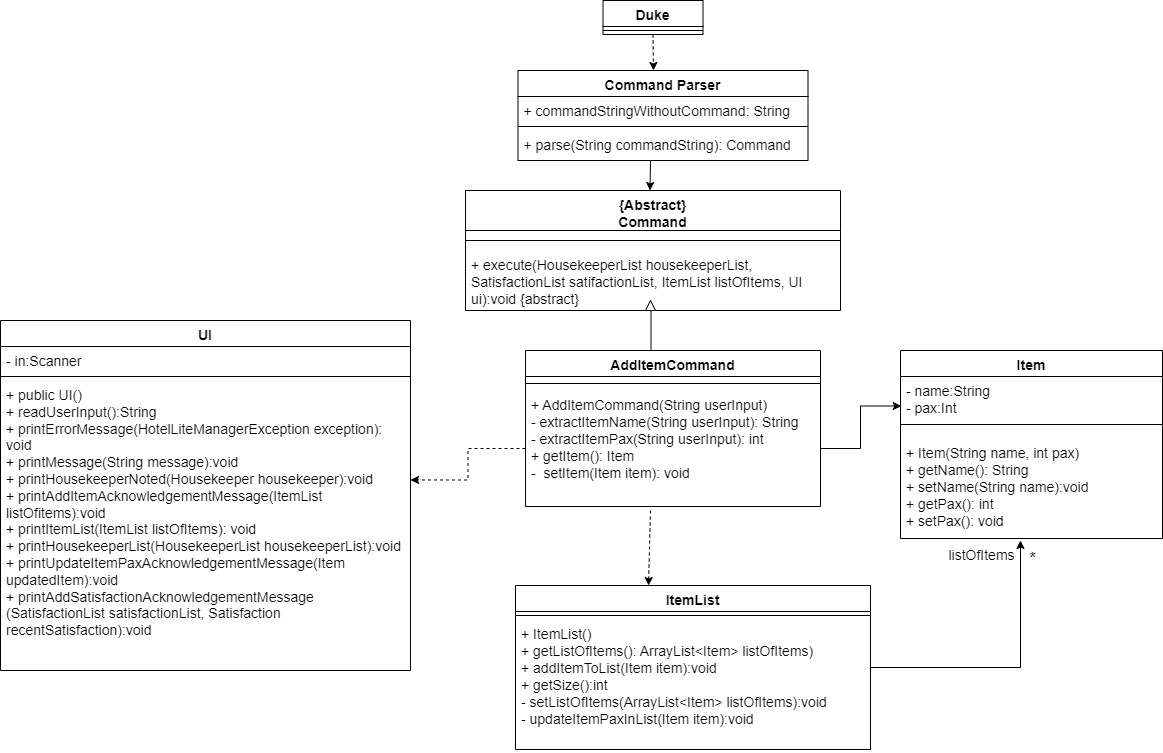

The diagram above was exported from draw.io. Its source (the exported page's mxGraphModel, read from the mxfile embedded in the PNG):
<mxGraphModel dx="1865" dy="521" grid="1" gridSize="10" guides="1" tooltips="1" connect="1" arrows="1" fold="1" page="1" pageScale="1" pageWidth="827" pageHeight="1169" math="0" shadow="0">
  <root>
    <mxCell id="WIyWlLk6GJQsqaUBKTNV-0" />
    <mxCell id="WIyWlLk6GJQsqaUBKTNV-1" parent="WIyWlLk6GJQsqaUBKTNV-0" />
    <mxCell id="IWfI5Gm5reXQlN5K0td5-8" style="edgeStyle=orthogonalEdgeStyle;rounded=0;orthogonalLoop=1;jettySize=auto;html=1;" parent="WIyWlLk6GJQsqaUBKTNV-1" edge="1">
      <mxGeometry relative="1" as="geometry">
        <mxPoint x="389.5" y="190" as="targetPoint" />
        <mxPoint x="390" y="160" as="sourcePoint" />
      </mxGeometry>
    </mxCell>
    <mxCell id="IWfI5Gm5reXQlN5K0td5-5" style="edgeStyle=orthogonalEdgeStyle;rounded=0;orthogonalLoop=1;jettySize=auto;html=1;exitX=0.5;exitY=1;exitDx=0;exitDy=0;labelBackgroundColor=default;labelBorderColor=none;dashed=1;" parent="WIyWlLk6GJQsqaUBKTNV-1" source="IWfI5Gm5reXQlN5K0td5-1" edge="1">
      <mxGeometry relative="1" as="geometry">
        <mxPoint x="393" y="70" as="targetPoint" />
      </mxGeometry>
    </mxCell>
    <mxCell id="IWfI5Gm5reXQlN5K0td5-1" value="Duke" style="swimlane;fontStyle=1;align=center;verticalAlign=top;childLayout=stackLayout;horizontal=1;startSize=26;horizontalStack=0;resizeParent=1;resizeParentMax=0;resizeLast=0;collapsible=1;marginBottom=0;fontSize=14;" parent="WIyWlLk6GJQsqaUBKTNV-1" vertex="1">
      <mxGeometry x="342.5" width="100" height="34" as="geometry" />
    </mxCell>
    <mxCell id="IWfI5Gm5reXQlN5K0td5-3" value="" style="line;strokeWidth=1;fillColor=none;align=left;verticalAlign=middle;spacingTop=-1;spacingLeft=3;spacingRight=3;rotatable=0;labelPosition=right;points=[];portConstraint=eastwest;" parent="IWfI5Gm5reXQlN5K0td5-1" vertex="1">
      <mxGeometry y="26" width="100" height="8" as="geometry" />
    </mxCell>
    <mxCell id="IWfI5Gm5reXQlN5K0td5-9" value="{Abstract}&#10;Command" style="swimlane;fontStyle=1;align=center;verticalAlign=top;childLayout=stackLayout;horizontal=1;startSize=40;horizontalStack=0;resizeParent=1;resizeParentMax=0;resizeLast=0;collapsible=1;marginBottom=0;strokeColor=#000000;whiteSpace=wrap;fontSize=14;" parent="WIyWlLk6GJQsqaUBKTNV-1" vertex="1">
      <mxGeometry x="205" y="190" width="375" height="120" as="geometry" />
    </mxCell>
    <mxCell id="IWfI5Gm5reXQlN5K0td5-11" value="" style="line;strokeWidth=1;fillColor=none;align=left;verticalAlign=middle;spacingTop=-1;spacingLeft=3;spacingRight=3;rotatable=0;labelPosition=right;points=[];portConstraint=eastwest;" parent="IWfI5Gm5reXQlN5K0td5-9" vertex="1">
      <mxGeometry y="40" width="375" height="20" as="geometry" />
    </mxCell>
    <mxCell id="IWfI5Gm5reXQlN5K0td5-12" value="+ execute(HousekeeperList housekeeperList, SatisfactionList satifactionList, ItemList listOfItems, UI ui):void {abstract}" style="text;strokeColor=none;fillColor=none;align=left;verticalAlign=top;spacingLeft=4;spacingRight=4;overflow=hidden;rotatable=0;points=[[0,0.5],[1,0.5]];portConstraint=eastwest;whiteSpace=wrap;fontSize=14;" parent="IWfI5Gm5reXQlN5K0td5-9" vertex="1">
      <mxGeometry y="60" width="375" height="60" as="geometry" />
    </mxCell>
    <mxCell id="IWfI5Gm5reXQlN5K0td5-19" value="AddItemCommand" style="swimlane;fontStyle=1;align=center;verticalAlign=top;childLayout=stackLayout;horizontal=1;startSize=26;horizontalStack=0;resizeParent=1;resizeParentMax=0;resizeLast=0;collapsible=1;marginBottom=0;strokeColor=#000000;fontSize=14;" parent="WIyWlLk6GJQsqaUBKTNV-1" vertex="1">
      <mxGeometry x="265" y="350" width="295" height="156" as="geometry" />
    </mxCell>
    <mxCell id="IWfI5Gm5reXQlN5K0td5-21" value="" style="line;strokeWidth=1;fillColor=none;align=left;verticalAlign=middle;spacingTop=-1;spacingLeft=3;spacingRight=3;rotatable=0;labelPosition=right;points=[];portConstraint=eastwest;" parent="IWfI5Gm5reXQlN5K0td5-19" vertex="1">
      <mxGeometry y="26" width="295" height="14" as="geometry" />
    </mxCell>
    <mxCell id="IWfI5Gm5reXQlN5K0td5-22" value="+ AddItemCommand(String userInput)&#10;- extractItemName(String userInput): String&#10;- extractItemPax(String userInput): int&#10;+ getItem(): Item&#10;-  setItem(Item item): void" style="text;strokeColor=none;fillColor=none;align=left;verticalAlign=top;spacingLeft=4;spacingRight=4;overflow=hidden;rotatable=0;points=[[0,0.5],[1,0.5]];portConstraint=eastwest;fontSize=14;" parent="IWfI5Gm5reXQlN5K0td5-19" vertex="1">
      <mxGeometry y="40" width="295" height="116" as="geometry" />
    </mxCell>
    <mxCell id="6EeUMykk1xDyM37zRZG6-8" value="" style="group" parent="WIyWlLk6GJQsqaUBKTNV-1" connectable="0" vertex="1">
      <mxGeometry x="385" y="300" width="10" height="50" as="geometry" />
    </mxCell>
    <mxCell id="6EeUMykk1xDyM37zRZG6-3" value="" style="triangle;whiteSpace=wrap;html=1;rotation=-90;" parent="6EeUMykk1xDyM37zRZG6-8" vertex="1">
      <mxGeometry width="10" height="10" as="geometry" />
    </mxCell>
    <mxCell id="6EeUMykk1xDyM37zRZG6-7" value="" style="endArrow=none;html=1;rounded=0;" parent="6EeUMykk1xDyM37zRZG6-8" edge="1">
      <mxGeometry width="50" height="50" relative="1" as="geometry">
        <mxPoint x="5.5" y="50" as="sourcePoint" />
        <mxPoint x="5.5" y="10" as="targetPoint" />
      </mxGeometry>
    </mxCell>
    <mxCell id="6EeUMykk1xDyM37zRZG6-9" value="Item" style="swimlane;fontStyle=1;align=center;verticalAlign=top;childLayout=stackLayout;horizontal=1;startSize=26;horizontalStack=0;resizeParent=1;resizeParentMax=0;resizeLast=0;collapsible=1;marginBottom=0;fontSize=14;" parent="WIyWlLk6GJQsqaUBKTNV-1" vertex="1">
      <mxGeometry x="640" y="350" width="262" height="188" as="geometry" />
    </mxCell>
    <mxCell id="6EeUMykk1xDyM37zRZG6-10" value="- name:String&#10;- pax:Int" style="text;strokeColor=none;fillColor=none;align=left;verticalAlign=top;spacingLeft=4;spacingRight=4;overflow=hidden;rotatable=0;points=[[0,0.5],[1,0.5]];portConstraint=eastwest;fontSize=14;" parent="6EeUMykk1xDyM37zRZG6-9" vertex="1">
      <mxGeometry y="26" width="262" height="34" as="geometry" />
    </mxCell>
    <mxCell id="6EeUMykk1xDyM37zRZG6-11" value="" style="line;strokeWidth=1;fillColor=none;align=left;verticalAlign=middle;spacingTop=-1;spacingLeft=3;spacingRight=3;rotatable=0;labelPosition=right;points=[];portConstraint=eastwest;" parent="6EeUMykk1xDyM37zRZG6-9" vertex="1">
      <mxGeometry y="60" width="262" height="28" as="geometry" />
    </mxCell>
    <mxCell id="6EeUMykk1xDyM37zRZG6-12" value="+ Item(String name, int pax)&#10;+ getName(): String&#10;+ setName(String name):void&#10;+ getPax(): int&#10;+ setPax(): void&#10;&#10;" style="text;strokeColor=none;fillColor=none;align=left;verticalAlign=top;spacingLeft=4;spacingRight=4;overflow=hidden;rotatable=0;points=[[0,0.5],[1,0.5]];portConstraint=eastwest;fontSize=14;" parent="6EeUMykk1xDyM37zRZG6-9" vertex="1">
      <mxGeometry y="88" width="262" height="100" as="geometry" />
    </mxCell>
    <mxCell id="6EeUMykk1xDyM37zRZG6-19" style="edgeStyle=orthogonalEdgeStyle;rounded=0;orthogonalLoop=1;jettySize=auto;html=1;exitX=1;exitY=0.5;exitDx=0;exitDy=0;labelBackgroundColor=default;labelBorderColor=none;entryX=0.003;entryY=0.869;entryDx=0;entryDy=0;entryPerimeter=0;" parent="WIyWlLk6GJQsqaUBKTNV-1" source="IWfI5Gm5reXQlN5K0td5-22" target="6EeUMykk1xDyM37zRZG6-10" edge="1">
      <mxGeometry relative="1" as="geometry">
        <mxPoint x="570" y="409" as="targetPoint" />
      </mxGeometry>
    </mxCell>
    <mxCell id="6EeUMykk1xDyM37zRZG6-25" style="edgeStyle=orthogonalEdgeStyle;rounded=0;orthogonalLoop=1;jettySize=auto;html=1;labelBackgroundColor=default;labelBorderColor=none;" parent="WIyWlLk6GJQsqaUBKTNV-1" source="6EeUMykk1xDyM37zRZG6-21" edge="1">
      <mxGeometry relative="1" as="geometry">
        <mxPoint x="760" y="540" as="targetPoint" />
      </mxGeometry>
    </mxCell>
    <mxCell id="6EeUMykk1xDyM37zRZG6-26" value="&lt;font style=&quot;font-size: 17px;&quot;&gt;*&lt;/font&gt;" style="edgeLabel;html=1;align=center;verticalAlign=middle;resizable=0;points=[];fontSize=17;" parent="6EeUMykk1xDyM37zRZG6-25" connectable="0" vertex="1">
      <mxGeometry x="0.909" y="1" relative="1" as="geometry">
        <mxPoint x="12" y="5" as="offset" />
      </mxGeometry>
    </mxCell>
    <mxCell id="6EeUMykk1xDyM37zRZG6-27" value="&lt;font style=&quot;font-size: 14px&quot;&gt;listOfItems&lt;/font&gt;" style="edgeLabel;html=1;align=center;verticalAlign=middle;resizable=0;points=[];fontSize=17;" parent="6EeUMykk1xDyM37zRZG6-25" connectable="0" vertex="1">
      <mxGeometry x="0.9025" relative="1" as="geometry">
        <mxPoint x="-40" as="offset" />
      </mxGeometry>
    </mxCell>
    <mxCell id="6EeUMykk1xDyM37zRZG6-21" value="ItemList" style="swimlane;fontStyle=1;align=center;verticalAlign=top;childLayout=stackLayout;horizontal=1;startSize=26;horizontalStack=0;resizeParent=1;resizeParentMax=0;resizeLast=0;collapsible=1;marginBottom=0;fontSize=14;" parent="WIyWlLk6GJQsqaUBKTNV-1" vertex="1">
      <mxGeometry x="255" y="585" width="355" height="164" as="geometry" />
    </mxCell>
    <mxCell id="6EeUMykk1xDyM37zRZG6-23" value="" style="line;strokeWidth=1;fillColor=none;align=left;verticalAlign=middle;spacingTop=-1;spacingLeft=3;spacingRight=3;rotatable=0;labelPosition=right;points=[];portConstraint=eastwest;" parent="6EeUMykk1xDyM37zRZG6-21" vertex="1">
      <mxGeometry y="26" width="355" height="8" as="geometry" />
    </mxCell>
    <mxCell id="6EeUMykk1xDyM37zRZG6-24" value="+ ItemList()&#10;+ getListOfItems(): ArrayList&lt;Item&gt; listOfItems)&#10;+ addItemToList(Item item):void&#10;+ getSize():int&#10;- setListOfItems(ArrayList&lt;Item&gt; listOfItems):void&#10;- updateItemPaxInList(Item item):void&#10;&#10;" style="text;strokeColor=none;fillColor=none;align=left;verticalAlign=top;spacingLeft=4;spacingRight=4;overflow=hidden;rotatable=0;points=[[0,0.5],[1,0.5]];portConstraint=eastwest;fontSize=14;" parent="6EeUMykk1xDyM37zRZG6-21" vertex="1">
      <mxGeometry y="34" width="355" height="130" as="geometry" />
    </mxCell>
    <mxCell id="6EeUMykk1xDyM37zRZG6-28" value="UI" style="swimlane;fontStyle=1;align=center;verticalAlign=top;childLayout=stackLayout;horizontal=1;startSize=26;horizontalStack=0;resizeParent=1;resizeParentMax=0;resizeLast=0;collapsible=1;marginBottom=0;fontSize=14;" parent="WIyWlLk6GJQsqaUBKTNV-1" vertex="1">
      <mxGeometry x="-260" y="320" width="410" height="350" as="geometry" />
    </mxCell>
    <mxCell id="6EeUMykk1xDyM37zRZG6-29" value="- in:Scanner" style="text;strokeColor=none;fillColor=none;align=left;verticalAlign=top;spacingLeft=4;spacingRight=4;overflow=hidden;rotatable=0;points=[[0,0.5],[1,0.5]];portConstraint=eastwest;fontSize=14;" parent="6EeUMykk1xDyM37zRZG6-28" vertex="1">
      <mxGeometry y="26" width="410" height="26" as="geometry" />
    </mxCell>
    <mxCell id="6EeUMykk1xDyM37zRZG6-30" value="" style="line;strokeWidth=1;fillColor=none;align=left;verticalAlign=middle;spacingTop=-1;spacingLeft=3;spacingRight=3;rotatable=0;labelPosition=right;points=[];portConstraint=eastwest;fontSize=12;" parent="6EeUMykk1xDyM37zRZG6-28" vertex="1">
      <mxGeometry y="52" width="410" height="8" as="geometry" />
    </mxCell>
    <mxCell id="6EeUMykk1xDyM37zRZG6-31" value="+ public UI()&#10;+ readUserInput():String&#10;+ printErrorMessage(HotelLiteManagerException exception): void&#10;+ printMessage(String message):void&#10;+ printHousekeeperNoted(Housekeeper housekeeper):void&#10;+ printAddItemAcknowledgementMessage(ItemList listOfitems):void&#10;+ printItemList(ItemList listOfItems): void&#10;+ printHousekeeperList(HousekeeperList housekeeperList):void&#10;+ printUpdateItemPaxAcknowledgementMessage(Item updatedItem):void&#10;+ printAddSatisfactionAcknowledgementMessage (SatisfactionList satisfactionList, Satisfaction recentSatisfaction):void" style="text;strokeColor=none;fillColor=none;align=left;verticalAlign=top;spacingLeft=4;spacingRight=4;overflow=hidden;rotatable=0;points=[[0,0.5],[1,0.5]];portConstraint=eastwest;fontSize=14;whiteSpace=wrap;" parent="6EeUMykk1xDyM37zRZG6-28" vertex="1">
      <mxGeometry y="60" width="410" height="290" as="geometry" />
    </mxCell>
    <mxCell id="6EeUMykk1xDyM37zRZG6-32" style="edgeStyle=orthogonalEdgeStyle;rounded=0;orthogonalLoop=1;jettySize=auto;html=1;exitX=0;exitY=0.5;exitDx=0;exitDy=0;entryX=1;entryY=0.343;entryDx=0;entryDy=0;entryPerimeter=0;labelBackgroundColor=default;labelBorderColor=none;fontSize=12;dashed=1;" parent="WIyWlLk6GJQsqaUBKTNV-1" source="IWfI5Gm5reXQlN5K0td5-22" target="6EeUMykk1xDyM37zRZG6-31" edge="1">
      <mxGeometry relative="1" as="geometry" />
    </mxCell>
    <mxCell id="6EeUMykk1xDyM37zRZG6-35" value="" style="endArrow=classic;html=1;rounded=0;dashed=1;labelBackgroundColor=default;labelBorderColor=none;fontSize=12;entryX=0.5;entryY=0;entryDx=0;entryDy=0;" parent="WIyWlLk6GJQsqaUBKTNV-1" edge="1">
      <mxGeometry width="50" height="50" relative="1" as="geometry">
        <mxPoint x="390" y="510" as="sourcePoint" />
        <mxPoint x="388" y="585" as="targetPoint" />
      </mxGeometry>
    </mxCell>
    <mxCell id="6EeUMykk1xDyM37zRZG6-40" value="Command Parser" style="swimlane;fontStyle=1;align=center;verticalAlign=top;childLayout=stackLayout;horizontal=1;startSize=26;horizontalStack=0;resizeParent=1;resizeParentMax=0;resizeLast=0;collapsible=1;marginBottom=0;fontSize=14;" parent="WIyWlLk6GJQsqaUBKTNV-1" vertex="1">
      <mxGeometry x="257.5" y="70" width="290" height="90" as="geometry" />
    </mxCell>
    <mxCell id="6EeUMykk1xDyM37zRZG6-41" value="+ commandStringWithoutCommand: String" style="text;strokeColor=none;fillColor=none;align=left;verticalAlign=top;spacingLeft=4;spacingRight=4;overflow=hidden;rotatable=0;points=[[0,0.5],[1,0.5]];portConstraint=eastwest;fontSize=14;" parent="6EeUMykk1xDyM37zRZG6-40" vertex="1">
      <mxGeometry y="26" width="290" height="26" as="geometry" />
    </mxCell>
    <mxCell id="6EeUMykk1xDyM37zRZG6-42" value="" style="line;strokeWidth=1;fillColor=none;align=left;verticalAlign=middle;spacingTop=-1;spacingLeft=3;spacingRight=3;rotatable=0;labelPosition=right;points=[];portConstraint=eastwest;fontSize=12;" parent="6EeUMykk1xDyM37zRZG6-40" vertex="1">
      <mxGeometry y="52" width="290" height="8" as="geometry" />
    </mxCell>
    <mxCell id="6EeUMykk1xDyM37zRZG6-43" value="+ parse(String commandString): Command" style="text;strokeColor=none;fillColor=none;align=left;verticalAlign=top;spacingLeft=4;spacingRight=4;overflow=hidden;rotatable=0;points=[[0,0.5],[1,0.5]];portConstraint=eastwest;fontSize=14;" parent="6EeUMykk1xDyM37zRZG6-40" vertex="1">
      <mxGeometry y="60" width="290" height="30" as="geometry" />
    </mxCell>
  </root>
</mxGraphModel>